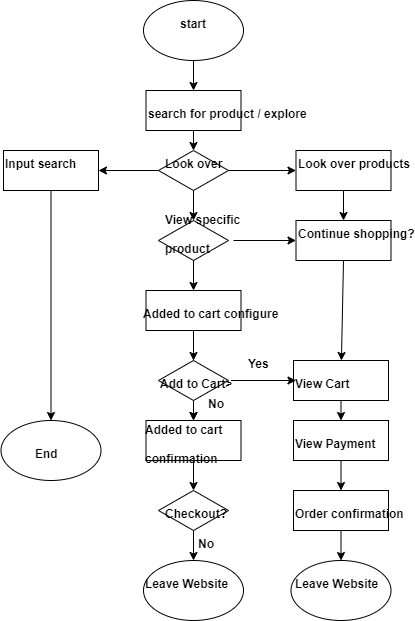

The diagram above was exported from draw.io. Its source (the exported page's mxGraphModel, read from the mxfile embedded in the PNG):
<mxGraphModel dx="478" dy="658" grid="1" gridSize="10" guides="1" tooltips="1" connect="1" arrows="1" fold="1" page="1" pageScale="1" pageWidth="850" pageHeight="1100" math="0" shadow="0">
  <root>
    <mxCell id="0" />
    <mxCell id="1" parent="0" />
    <mxCell id="29" style="edgeStyle=none;html=1;exitX=0.5;exitY=1;exitDx=0;exitDy=0;entryX=0.5;entryY=0;entryDx=0;entryDy=0;" edge="1" parent="1" source="5" target="15">
      <mxGeometry relative="1" as="geometry" />
    </mxCell>
    <mxCell id="5" value="" style="whiteSpace=wrap;html=1;" vertex="1" parent="1">
      <mxGeometry x="342.5" y="100" width="95" height="40" as="geometry" />
    </mxCell>
    <mxCell id="28" style="edgeStyle=none;html=1;exitX=0.5;exitY=1;exitDx=0;exitDy=0;entryX=0.5;entryY=0;entryDx=0;entryDy=0;" edge="1" parent="1" source="9" target="5">
      <mxGeometry relative="1" as="geometry" />
    </mxCell>
    <mxCell id="9" value="" style="ellipse;whiteSpace=wrap;html=1;" vertex="1" parent="1">
      <mxGeometry x="340" y="10" width="100" height="60" as="geometry" />
    </mxCell>
    <mxCell id="37" style="edgeStyle=none;html=1;exitX=0.5;exitY=1;exitDx=0;exitDy=0;entryX=0.5;entryY=0;entryDx=0;entryDy=0;" edge="1" parent="1" source="11" target="23">
      <mxGeometry relative="1" as="geometry" />
    </mxCell>
    <mxCell id="11" value="" style="whiteSpace=wrap;html=1;" vertex="1" parent="1">
      <mxGeometry x="200" y="160" width="95" height="40" as="geometry" />
    </mxCell>
    <mxCell id="46" style="edgeStyle=none;html=1;exitX=0.5;exitY=1;exitDx=0;exitDy=0;entryX=0.5;entryY=0;entryDx=0;entryDy=0;" edge="1" parent="1" source="12" target="45">
      <mxGeometry relative="1" as="geometry" />
    </mxCell>
    <mxCell id="12" value="" style="whiteSpace=wrap;html=1;" vertex="1" parent="1">
      <mxGeometry x="492.5" y="160" width="95" height="40" as="geometry" />
    </mxCell>
    <mxCell id="33" style="edgeStyle=none;html=1;exitX=0.5;exitY=1;exitDx=0;exitDy=0;entryX=0.5;entryY=0;entryDx=0;entryDy=0;" edge="1" parent="1" source="13" target="17">
      <mxGeometry relative="1" as="geometry" />
    </mxCell>
    <mxCell id="48" value="" style="edgeStyle=none;html=1;" edge="1" parent="1" source="13" target="20">
      <mxGeometry relative="1" as="geometry" />
    </mxCell>
    <mxCell id="13" value="" style="whiteSpace=wrap;html=1;" vertex="1" parent="1">
      <mxGeometry x="342.5" y="300" width="95" height="40" as="geometry" />
    </mxCell>
    <mxCell id="41" style="edgeStyle=none;html=1;exitX=0.5;exitY=1;exitDx=0;exitDy=0;entryX=0.5;entryY=0;entryDx=0;entryDy=0;" edge="1" parent="1" source="14" target="18">
      <mxGeometry relative="1" as="geometry" />
    </mxCell>
    <mxCell id="14" value="" style="whiteSpace=wrap;html=1;" vertex="1" parent="1">
      <mxGeometry x="490" y="370" width="95" height="40" as="geometry" />
    </mxCell>
    <mxCell id="30" style="edgeStyle=none;html=1;exitX=0.5;exitY=1;exitDx=0;exitDy=0;" edge="1" parent="1" source="15" target="16">
      <mxGeometry relative="1" as="geometry" />
    </mxCell>
    <mxCell id="49" style="edgeStyle=none;html=1;exitX=1;exitY=0.5;exitDx=0;exitDy=0;entryX=0;entryY=0.5;entryDx=0;entryDy=0;" edge="1" parent="1" source="15" target="12">
      <mxGeometry relative="1" as="geometry" />
    </mxCell>
    <mxCell id="50" style="edgeStyle=none;html=1;exitX=0;exitY=0.5;exitDx=0;exitDy=0;entryX=1;entryY=0.5;entryDx=0;entryDy=0;" edge="1" parent="1" source="15" target="11">
      <mxGeometry relative="1" as="geometry" />
    </mxCell>
    <mxCell id="15" value="" style="rhombus;whiteSpace=wrap;html=1;" vertex="1" parent="1">
      <mxGeometry x="355" y="160" width="70" height="40" as="geometry" />
    </mxCell>
    <mxCell id="32" style="edgeStyle=none;html=1;exitX=0.5;exitY=1;exitDx=0;exitDy=0;entryX=0.5;entryY=0;entryDx=0;entryDy=0;" edge="1" parent="1" source="16" target="13">
      <mxGeometry relative="1" as="geometry" />
    </mxCell>
    <mxCell id="16" value="" style="rhombus;whiteSpace=wrap;html=1;" vertex="1" parent="1">
      <mxGeometry x="355" y="230" width="70" height="40" as="geometry" />
    </mxCell>
    <mxCell id="34" style="edgeStyle=none;html=1;exitX=0.5;exitY=1;exitDx=0;exitDy=0;entryX=0.5;entryY=0;entryDx=0;entryDy=0;" edge="1" parent="1" source="17" target="20">
      <mxGeometry relative="1" as="geometry" />
    </mxCell>
    <mxCell id="17" value="" style="rhombus;whiteSpace=wrap;html=1;" vertex="1" parent="1">
      <mxGeometry x="355" y="370" width="70" height="40" as="geometry" />
    </mxCell>
    <mxCell id="42" style="edgeStyle=none;html=1;exitX=0.5;exitY=1;exitDx=0;exitDy=0;" edge="1" parent="1" source="18" target="19">
      <mxGeometry relative="1" as="geometry" />
    </mxCell>
    <mxCell id="18" value="" style="whiteSpace=wrap;html=1;" vertex="1" parent="1">
      <mxGeometry x="490" y="430" width="95" height="40" as="geometry" />
    </mxCell>
    <mxCell id="44" style="edgeStyle=none;html=1;exitX=0.5;exitY=1;exitDx=0;exitDy=0;" edge="1" parent="1" source="19" target="43">
      <mxGeometry relative="1" as="geometry" />
    </mxCell>
    <mxCell id="19" value="" style="whiteSpace=wrap;html=1;" vertex="1" parent="1">
      <mxGeometry x="490" y="500" width="95" height="40" as="geometry" />
    </mxCell>
    <mxCell id="35" style="edgeStyle=none;html=1;exitX=0.5;exitY=1;exitDx=0;exitDy=0;entryX=0.5;entryY=0;entryDx=0;entryDy=0;" edge="1" parent="1" source="20" target="21">
      <mxGeometry relative="1" as="geometry" />
    </mxCell>
    <mxCell id="20" value="" style="whiteSpace=wrap;html=1;" vertex="1" parent="1">
      <mxGeometry x="342.5" y="430" width="95" height="40" as="geometry" />
    </mxCell>
    <mxCell id="36" style="edgeStyle=none;html=1;exitX=0.5;exitY=1;exitDx=0;exitDy=0;" edge="1" parent="1" source="21" target="24">
      <mxGeometry relative="1" as="geometry" />
    </mxCell>
    <mxCell id="21" value="" style="rhombus;whiteSpace=wrap;html=1;" vertex="1" parent="1">
      <mxGeometry x="355" y="500" width="70" height="40" as="geometry" />
    </mxCell>
    <mxCell id="23" value="" style="ellipse;whiteSpace=wrap;html=1;" vertex="1" parent="1">
      <mxGeometry x="197.5" y="430" width="100" height="60" as="geometry" />
    </mxCell>
    <mxCell id="24" value="" style="ellipse;whiteSpace=wrap;html=1;" vertex="1" parent="1">
      <mxGeometry x="340" y="570" width="100" height="60" as="geometry" />
    </mxCell>
    <mxCell id="43" value="" style="ellipse;whiteSpace=wrap;html=1;" vertex="1" parent="1">
      <mxGeometry x="487.5" y="570" width="100" height="60" as="geometry" />
    </mxCell>
    <mxCell id="47" style="edgeStyle=none;html=1;exitX=0.5;exitY=1;exitDx=0;exitDy=0;" edge="1" parent="1" source="45" target="14">
      <mxGeometry relative="1" as="geometry" />
    </mxCell>
    <mxCell id="45" value="" style="whiteSpace=wrap;html=1;" vertex="1" parent="1">
      <mxGeometry x="492.5" y="230" width="95" height="40" as="geometry" />
    </mxCell>
    <mxCell id="51" value="&lt;font style=&quot;font-size: 12px;&quot;&gt;start&lt;/font&gt;" style="text;strokeColor=none;fillColor=none;html=1;fontSize=24;fontStyle=1;verticalAlign=middle;align=left;" vertex="1" parent="1">
      <mxGeometry x="375" y="10" width="100" height="40" as="geometry" />
    </mxCell>
    <mxCell id="52" value="&lt;font style=&quot;font-size: 12px;&quot;&gt;search for product / explore&lt;/font&gt;" style="text;strokeColor=none;fillColor=none;html=1;fontSize=24;fontStyle=1;verticalAlign=middle;align=left;" vertex="1" parent="1">
      <mxGeometry x="342.5" y="100" width="100" height="40" as="geometry" />
    </mxCell>
    <mxCell id="53" value="&lt;span style=&quot;font-size: 12px;&quot;&gt;Input search&lt;/span&gt;" style="text;strokeColor=none;fillColor=none;html=1;fontSize=24;fontStyle=1;verticalAlign=middle;align=left;" vertex="1" parent="1">
      <mxGeometry x="200" y="150" width="100" height="40" as="geometry" />
    </mxCell>
    <mxCell id="54" value="&lt;font style=&quot;font-size: 12px;&quot;&gt;Look over products&lt;/font&gt;" style="text;strokeColor=none;fillColor=none;html=1;fontSize=24;fontStyle=1;verticalAlign=middle;align=left;" vertex="1" parent="1">
      <mxGeometry x="492.5" y="150" width="100" height="40" as="geometry" />
    </mxCell>
    <mxCell id="55" value="&lt;font style=&quot;font-size: 12px;&quot;&gt;Continue shopping?&lt;/font&gt;" style="text;strokeColor=none;fillColor=none;html=1;fontSize=24;fontStyle=1;verticalAlign=middle;align=left;" vertex="1" parent="1">
      <mxGeometry x="492.5" y="220" width="100" height="40" as="geometry" />
    </mxCell>
    <mxCell id="56" value="&lt;font style=&quot;font-size: 12px;&quot;&gt;Look over&lt;/font&gt;" style="text;strokeColor=none;fillColor=none;html=1;fontSize=24;fontStyle=1;verticalAlign=middle;align=left;" vertex="1" parent="1">
      <mxGeometry x="360" y="150" width="100" height="40" as="geometry" />
    </mxCell>
    <mxCell id="72" style="edgeStyle=none;html=1;entryX=0;entryY=0.75;entryDx=0;entryDy=0;" edge="1" parent="1" target="55">
      <mxGeometry relative="1" as="geometry">
        <mxPoint x="430" y="250" as="sourcePoint" />
      </mxGeometry>
    </mxCell>
    <mxCell id="57" value="&lt;font style=&quot;font-size: 12px;&quot;&gt;View specific&amp;nbsp;&lt;/font&gt;&lt;div&gt;&lt;font style=&quot;font-size: 12px;&quot;&gt;product&lt;/font&gt;&lt;/div&gt;" style="text;strokeColor=none;fillColor=none;html=1;fontSize=24;fontStyle=1;verticalAlign=middle;align=left;" vertex="1" parent="1">
      <mxGeometry x="360" y="220" width="100" height="40" as="geometry" />
    </mxCell>
    <mxCell id="58" value="&lt;font style=&quot;font-size: 12px;&quot;&gt;Added to cart configure&lt;/font&gt;" style="text;strokeColor=none;fillColor=none;html=1;fontSize=24;fontStyle=1;verticalAlign=middle;align=left;" vertex="1" parent="1">
      <mxGeometry x="337.5" y="300" width="100" height="40" as="geometry" />
    </mxCell>
    <mxCell id="59" value="&lt;font style=&quot;font-size: 12px;&quot;&gt;View Cart&lt;/font&gt;" style="text;strokeColor=none;fillColor=none;html=1;fontSize=24;fontStyle=1;verticalAlign=middle;align=left;" vertex="1" parent="1">
      <mxGeometry x="490" y="370" width="100" height="40" as="geometry" />
    </mxCell>
    <mxCell id="60" value="&lt;font style=&quot;font-size: 12px;&quot;&gt;Add to Cart&amp;gt;&lt;/font&gt;" style="text;strokeColor=none;fillColor=none;html=1;fontSize=24;fontStyle=1;verticalAlign=middle;align=left;" vertex="1" parent="1">
      <mxGeometry x="355" y="370" width="100" height="40" as="geometry" />
    </mxCell>
    <mxCell id="61" value="&lt;font style=&quot;font-size: 12px;&quot;&gt;Added to cart&amp;nbsp;&lt;/font&gt;&lt;div&gt;&lt;font style=&quot;font-size: 12px;&quot;&gt;confirmation&lt;/font&gt;&lt;/div&gt;" style="text;strokeColor=none;fillColor=none;html=1;fontSize=24;fontStyle=1;verticalAlign=middle;align=left;" vertex="1" parent="1">
      <mxGeometry x="340" y="430" width="100" height="40" as="geometry" />
    </mxCell>
    <mxCell id="62" value="&lt;font style=&quot;font-size: 12px;&quot;&gt;View Payment&lt;/font&gt;" style="text;strokeColor=none;fillColor=none;html=1;fontSize=24;fontStyle=1;verticalAlign=middle;align=left;" vertex="1" parent="1">
      <mxGeometry x="490" y="430" width="100" height="40" as="geometry" />
    </mxCell>
    <mxCell id="63" value="&lt;font style=&quot;font-size: 12px;&quot;&gt;Order confirmation&lt;/font&gt;" style="text;strokeColor=none;fillColor=none;html=1;fontSize=24;fontStyle=1;verticalAlign=middle;align=left;" vertex="1" parent="1">
      <mxGeometry x="490" y="500" width="100" height="40" as="geometry" />
    </mxCell>
    <mxCell id="64" value="&lt;font style=&quot;font-size: 12px;&quot;&gt;Checkout?&lt;/font&gt;" style="text;strokeColor=none;fillColor=none;html=1;fontSize=24;fontStyle=1;verticalAlign=middle;align=left;" vertex="1" parent="1">
      <mxGeometry x="360" y="500" width="100" height="40" as="geometry" />
    </mxCell>
    <mxCell id="65" value="&lt;font style=&quot;font-size: 12px;&quot;&gt;End&lt;/font&gt;" style="text;strokeColor=none;fillColor=none;html=1;fontSize=24;fontStyle=1;verticalAlign=middle;align=left;" vertex="1" parent="1">
      <mxGeometry x="230" y="440" width="100" height="40" as="geometry" />
    </mxCell>
    <mxCell id="66" value="&lt;font style=&quot;font-size: 12px;&quot;&gt;Leave Website&lt;/font&gt;" style="text;strokeColor=none;fillColor=none;html=1;fontSize=24;fontStyle=1;verticalAlign=middle;align=left;" vertex="1" parent="1">
      <mxGeometry x="340" y="570" width="100" height="40" as="geometry" />
    </mxCell>
    <mxCell id="67" value="&lt;font style=&quot;font-size: 12px;&quot;&gt;Leave Website&lt;/font&gt;" style="text;strokeColor=none;fillColor=none;html=1;fontSize=24;fontStyle=1;verticalAlign=middle;align=left;" vertex="1" parent="1">
      <mxGeometry x="490" y="570" width="100" height="40" as="geometry" />
    </mxCell>
    <mxCell id="68" value="&lt;font style=&quot;font-size: 12px;&quot;&gt;No&lt;/font&gt;" style="text;strokeColor=none;fillColor=none;html=1;fontSize=24;fontStyle=1;verticalAlign=middle;align=left;" vertex="1" parent="1">
      <mxGeometry x="392.5" y="530" width="100" height="40" as="geometry" />
    </mxCell>
    <mxCell id="71" style="edgeStyle=none;html=1;exitX=0.25;exitY=0;exitDx=0;exitDy=0;entryX=0.5;entryY=1;entryDx=0;entryDy=0;" edge="1" parent="1" source="69" target="70">
      <mxGeometry relative="1" as="geometry" />
    </mxCell>
    <mxCell id="69" value="&lt;font style=&quot;font-size: 12px;&quot;&gt;No&lt;/font&gt;" style="text;strokeColor=none;fillColor=none;html=1;fontSize=24;fontStyle=1;verticalAlign=middle;align=left;" vertex="1" parent="1">
      <mxGeometry x="402.5" y="390" width="100" height="40" as="geometry" />
    </mxCell>
    <mxCell id="70" value="&lt;font style=&quot;font-size: 12px;&quot;&gt;Yes&lt;/font&gt;" style="text;strokeColor=none;fillColor=none;html=1;fontSize=24;fontStyle=1;verticalAlign=middle;align=left;" vertex="1" parent="1">
      <mxGeometry x="442.5" y="350" width="100" height="40" as="geometry" />
    </mxCell>
  </root>
</mxGraphModel>